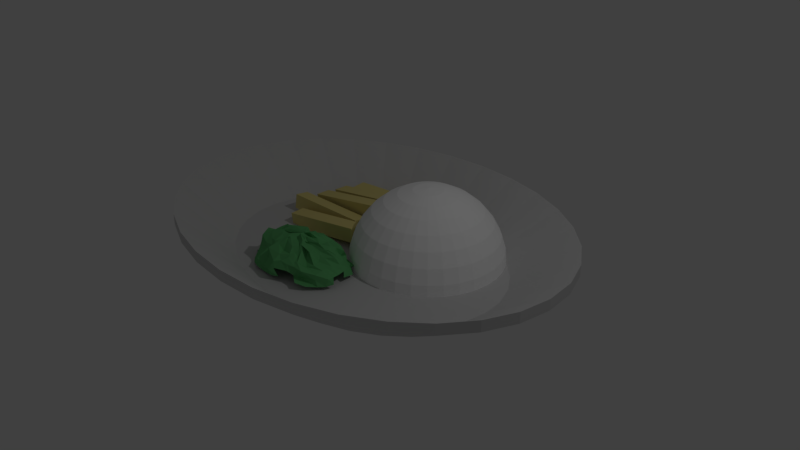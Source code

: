 # Source: rice2_meat2_veg1.blend  (saved by Blender 2.79.0; exported with 4.5.12 LTS)
import bpy
from mathutils import Matrix  # noqa: F401  (used for matrix-valued properties, if any)

bpy.ops.wm.read_factory_settings(use_empty=True)
scene = bpy.context.scene
scene.name = 'Scene'

# ---- collections
col_collection_1 = bpy.data.collections.new('Collection 1'); scene.collection.children.link(col_collection_1)

# ---- materials (node trees are filled in below, after node groups)
mat_vegatbles = bpy.data.materials.new('Vegatbles')
mat_vegatbles.alpha_threshold = 0.0
mat_vegatbles.use_transparent_shadow = False
mat_vegatbles.diffuse_color = (0.1313, 0.448, 0.1618, 1.0)
mat_vegatbles.roughness = 0.5
mat_chicken = bpy.data.materials.new('Chicken')
mat_chicken.alpha_threshold = 0.0
mat_chicken.use_transparent_shadow = False
mat_chicken.diffuse_color = (0.8, 0.69, 0.2589, 1.0)
mat_chicken.roughness = 0.5
mat_rice = bpy.data.materials.new('Rice')
mat_rice.alpha_threshold = 0.0
mat_rice.use_transparent_shadow = False
mat_rice.diffuse_color = (1.0, 1.0, 1.0, 1.0)
mat_rice.roughness = 0.5
mat_rice.specular_intensity = 1.0
mat_plate = bpy.data.materials.new('Plate')
mat_plate.alpha_threshold = 0.0
mat_plate.use_transparent_shadow = False
mat_plate.diffuse_color = (0.6383, 0.6383, 0.6383, 1.0)
mat_plate.roughness = 0.5
mat_plate.specular_intensity = 0.7946
mat_chicken_001 = bpy.data.materials.new('Chicken.001')
mat_chicken_001.alpha_threshold = 0.0
mat_chicken_001.use_transparent_shadow = False
mat_chicken_001.diffuse_color = (0.8, 0.69, 0.2589, 1.0)
mat_chicken_001.roughness = 0.5
mat_chicken_002 = bpy.data.materials.new('Chicken.002')
mat_chicken_002.alpha_threshold = 0.0
mat_chicken_002.use_transparent_shadow = False
mat_chicken_002.diffuse_color = (0.8, 0.69, 0.2589, 1.0)
mat_chicken_002.roughness = 0.5
mat_chicken_003 = bpy.data.materials.new('Chicken.003')
mat_chicken_003.alpha_threshold = 0.0
mat_chicken_003.use_transparent_shadow = False
mat_chicken_003.diffuse_color = (0.8, 0.69, 0.2589, 1.0)
mat_chicken_003.roughness = 0.5
mat_chicken_004 = bpy.data.materials.new('Chicken.004')
mat_chicken_004.alpha_threshold = 0.0
mat_chicken_004.use_transparent_shadow = False
mat_chicken_004.diffuse_color = (0.8, 0.69, 0.2589, 1.0)
mat_chicken_004.roughness = 0.5

# ---- material node trees

# ---- world
world_world = bpy.data.worlds.new('World'); scene.world = world_world
world_world.color = (0.05088, 0.05088, 0.05088)
world_world.use_sun_shadow = False
world_world.sun_shadow_jitter_overblur = 0.0
world_world.cycles.sampling_method = 'MANUAL'

# ---- cameras
cam_camera = bpy.data.cameras.new('Camera')
cam_camera.clip_end = 100.0
cam_camera.lens = 35.0
cam_camera.sensor_width = 32.0
cam_camera.sensor_height = 18.0
cam_camera.ortho_scale = 7.314
cam_camera.dof.focus_distance = 0.0
cam_camera.dof.aperture_fstop = 128.0

# ---- lights
light_lamp = bpy.data.lights.new('Lamp', 'POINT')
light_lamp.transmission_factor = 0.0
light_lamp.cutoff_distance = 30.0
light_lamp.energy = 100.0
light_lamp.shadow_buffer_clip_start = 1.001
light_lamp.shadow_soft_size = 0.1
light_lamp.shadow_maximum_resolution = 0.006
light_lamp.use_absolute_resolution = True

# ---- meshes
me_sphere_001 = bpy.data.meshes.new('Sphere.001')
me_sphere_001.from_pydata([(1.073, -1.826, 0.9766), (1.105, -1.75, 0.9065), (1.089, -1.54, 0.7811), (0.9613, -1.198, 0.6567), (0.9229, -1.081, 0.4952), (0.9288, -1.089, 0.3857), (1.115, -1.905, 0.9505), (1.139, -1.684, 0.8968), (1.148, -1.478, 0.8236), (1.166, -1.283, 0.6948), (1.179, -1.141, 0.4741), (1.204, -1.18, 0.2796), (1.135, -1.805, 0.9991), (1.168, -1.652, 0.938), (1.174, -1.535, 0.8758), (1.314, -1.352, 0.753), (1.424, -1.26, 0.5459), (1.403, -1.19, 0.3591), (1.225, -1.74, 1.065), (1.285, -1.671, 0.905), (1.377, -1.574, 0.7394), (1.553, -1.367, 0.7121), (1.631, -1.365, 0.6029), (1.599, -1.262, 0.4344), (1.512, -1.154, 0.2372), (1.556, -1.123, -0.06102), (1.203, -1.885, 1.057), (1.293, -1.775, 0.9082), (1.383, -1.584, 0.8038), (1.534, -1.49, 0.6859), (1.608, -1.485, 0.4857), (1.71, -1.39, 0.3479), (1.796, -1.263, 0.2722), (1.814, -1.264, 0.1), (1.224, -1.855, 0.9164), (1.386, -1.829, 0.7829), (1.558, -1.709, 0.8097), (1.639, -1.656, 0.7255), (1.688, -1.53, 0.5735), (1.756, -1.394, 0.3702), (1.789, -1.36, 0.2315), (1.099, -1.942, 0.972), (1.407, -1.875, 0.856), (1.656, -1.884, 0.8315), (1.764, -1.773, 0.7197), (1.834, -1.64, 0.5727), (1.887, -1.561, 0.3718), (1.94, -1.497, 0.1914), (1.184, -2.05, 1.023), (1.479, -1.983, 0.9694), (1.613, -1.935, 0.8355), (1.775, -1.833, 0.6766), (1.848, -1.786, 0.5188), (1.918, -1.75, 0.3606), (1.967, -1.811, 0.2456), (1.274, -2.091, 0.9271), (1.439, -2.011, 0.8985), (1.559, -2.002, 0.7796), (1.652, -2.025, 0.6762), (1.836, -1.996, 0.5267), (1.946, -1.959, 0.3566), (1.34, -2.124, 0.9558), (1.38, -2.06, 0.8813), (1.582, -2.059, 0.7364), (1.629, -2.149, 0.6011), (1.814, -2.139, 0.5202), (1.976, -2.14, 0.3817), (1.999, -2.162, 0.2154), (1.256, -2.19, 0.9711), (1.305, -2.286, 0.9233), (1.523, -2.298, 0.8563), (1.658, -2.343, 0.5862), (1.821, -2.268, 0.5125), (1.984, -2.296, 0.394), (1.959, -2.354, 0.1951), (1.248, -2.066, 1.015), (1.314, -2.134, 0.921), (1.371, -2.201, 0.7828), (1.557, -2.443, 0.5264), (1.824, -2.503, 0.4886), (1.829, -2.508, 0.3532), (1.874, -2.509, 0.1958), (1.124, -2.096, 1.069), (1.275, -2.206, 1.008), (1.356, -2.338, 0.8242), (1.462, -2.604, 0.6501), (1.642, -2.708, 0.5612), (1.575, -2.651, 0.323), (1.752, -2.723, 0.2185), (1.091, -2.154, 0.9296), (1.275, -2.32, 0.8714), (1.361, -2.453, 0.6817), (1.394, -2.616, 0.6316), (1.472, -2.702, 0.5689), (1.458, -2.738, 0.361), (1.609, -2.876, 0.2986), (1.617, -2.88, 0.2875), (1.1, -2.138, 0.9287), (1.276, -2.316, 0.9073), (1.281, -2.466, 0.7617), (1.264, -2.636, 0.6806), (1.32, -2.755, 0.5747), (1.347, -2.803, 0.427), (1.08, -2.288, 0.9313), (1.213, -2.449, 0.8735), (1.247, -2.578, 0.7508), (1.265, -2.603, 0.7524), (1.181, -2.782, 0.6085), (1.119, -2.938, 0.4248), (1.205, -2.907, 0.2312), (1.342, -2.895, 0.1879), (0.9515, -2.217, 0.9827), (0.9951, -2.347, 0.9049), (1.049, -2.539, 0.7109), (1.112, -2.729, 0.7293), (1.113, -2.916, 0.6075), (1.053, -3.017, 0.3681), (1.04, -2.95, 0.1874), (1.008, -2.127, 0.9813), (0.9782, -2.331, 0.9627), (0.921, -2.525, 0.819), (0.8198, -2.736, 0.7383), (0.8958, -2.823, 0.5221), (0.8464, -2.926, 0.346), (0.8024, -2.919, 0.1504), (0.7972, -2.931, 0.08292), (1.037, -2.05, 0.9561), (0.9261, -2.317, 0.9157), (0.8629, -2.451, 0.8475), (0.8173, -2.533, 0.7767), (0.7962, -2.664, 0.5519), (0.6367, -2.905, 0.3905), (0.633, -2.932, 0.1967), (0.9543, -2.1, 0.9352), (0.8528, -2.297, 0.8475), (0.7587, -2.473, 0.802), (0.7429, -2.556, 0.7024), (0.6661, -2.612, 0.5878), (0.5119, -2.711, 0.3702), (0.4966, -2.844, 0.1555), (0.4462, -2.921, 0.1055), (1.042, -1.909, 0.9715), (0.9052, -2.1, 0.9593), (0.7673, -2.24, 0.902), (0.6285, -2.419, 0.769), (0.5415, -2.522, 0.6599), (0.4541, -2.532, 0.5426), (0.4612, -2.652, 0.3547), (0.4522, -2.817, 0.1314), (0.9064, -2.042, 0.9486), (0.7119, -2.164, 0.9186), (0.5216, -2.292, 0.8498), (0.3866, -2.448, 0.7424), (0.2836, -2.401, 0.4673), (0.3069, -2.496, 0.3351), (0.3061, -2.654, 0.1102), (0.8798, -2.121, 0.9735), (0.7119, -2.127, 0.9319), (0.4843, -2.182, 0.8307), (0.3137, -2.266, 0.7551), (0.3399, -2.288, 0.5042), (0.2775, -2.319, 0.4163), (0.1751, -2.397, 0.1735), (0.0484, -2.375, 0.03051), (0.7734, -2.068, 0.867), (0.6181, -2.034, 0.8667), (0.4513, -2.077, 0.7909), (0.2773, -2.144, 0.7764), (0.2876, -2.116, 0.4884), (0.2047, -2.127, 0.3127), (0.1206, -2.201, 0.1306), (-0.003381, -2.216, 0.05378), (0.7989, -1.977, 0.9608), (0.6003, -1.995, 0.8707), (0.4228, -1.942, 0.7046), (0.329, -2.043, 0.7001), (0.3389, -1.932, 0.5786), (0.2058, -1.94, 0.3358), (0.05973, -1.904, 0.1154), (-0.04537, -1.923, 0.09903), (0.8387, -1.884, 1.02), (0.6277, -1.886, 0.9154), (0.469, -1.749, 0.8501), (0.3362, -1.827, 0.7287), (0.2271, -1.813, 0.5432), (0.0772, -1.861, 0.3061), (0.04103, -1.795, 0.1464), (0.0211, -1.806, 0.07094), (0.8584, -1.953, 0.9187), (0.6983, -1.869, 0.8541), (0.506, -1.759, 0.8481), (0.393, -1.756, 0.7196), (0.3217, -1.781, 0.5537), (0.2056, -1.676, 0.355), (0.09704, -1.615, 0.1787), (0.8772, -1.959, 0.8901), (0.8304, -1.802, 0.9017), (0.5606, -1.739, 0.8622), (0.3666, -1.709, 0.6305), (0.3069, -1.689, 0.481), (0.2832, -1.479, 0.3384), (0.9852, -1.787, 0.9396), (0.8997, -1.582, 0.883), (0.695, -1.58, 0.8497), (0.5183, -1.621, 0.6584), (0.4429, -1.504, 0.5764), (0.3817, -1.285, 0.4908), (0.3015, -1.144, 0.2055), (0.9894, -1.843, 0.9454), (0.8634, -1.605, 0.8955), (0.7837, -1.482, 0.8455), (0.63, -1.541, 0.6433), (0.5094, -1.381, 0.5271), (0.5042, -1.31, 0.4622), (0.4644, -1.07, 0.224), (0.4126, -1.097, 0.09056), (0.4095, -1.131, -0.1132), (1.058, -1.842, 0.9495), (0.9234, -1.636, 0.8665), (0.8339, -1.498, 0.8208), (0.7424, -1.406, 0.6733), (0.6423, -1.161, 0.4492), (0.7108, -1.184, 0.3631), (0.7443, -1.19, 0.1714), (1.045, -1.803, 0.9454), (1.011, -1.679, 0.8288), (0.9101, -1.55, 0.7432), (0.8242, -1.292, 0.6544), (0.8268, -1.121, 0.4685), (0.8357, -1.033, 0.3503)], [(32, 33), (95, 96), (109, 110), (124, 125), (139, 140), (214, 215), (215, 216)], [(4, 3, 9, 10), (5, 4, 10, 11), (0, 141, 6), (1, 0, 6, 7), (2, 1, 7, 8), (3, 2, 8, 9), (9, 8, 14, 15), (10, 9, 15, 16), (11, 10, 16, 17), (6, 141, 12), (7, 6, 12, 13), (8, 7, 13, 14), (12, 141, 18), (13, 12, 18, 19), (14, 13, 19, 20), (15, 14, 20, 21), (16, 15, 21, 22), (17, 16, 22, 23), (22, 21, 29, 30), (23, 22, 30, 31), (24, 23, 31, 32), (18, 141, 26), (19, 18, 26, 27), (20, 19, 27, 28), (21, 20, 28, 29), (26, 141, 34), (27, 26, 34, 35), (28, 27, 35, 36), (29, 28, 36, 37), (30, 29, 37, 38), (31, 30, 38, 39), (32, 31, 39, 40), (38, 37, 44, 45), (39, 38, 45, 46), (40, 39, 46, 47), (34, 141, 41), (35, 34, 41, 42), (36, 35, 42, 43), (37, 36, 43, 44), (42, 41, 48, 49), (43, 42, 49, 50), (44, 43, 50, 51), (45, 44, 51, 52), (46, 45, 52, 53), (47, 46, 53, 54), (41, 141, 48), (53, 52, 59, 60), (48, 141, 55), (49, 48, 55, 56), (50, 49, 56, 57), (51, 50, 57, 58), (52, 51, 58, 59), (57, 56, 62, 63), (58, 57, 63, 64), (59, 58, 64, 65), (60, 59, 65, 66), (55, 141, 61), (56, 55, 61, 62), (67, 66, 73, 74), (61, 141, 68), (62, 61, 68, 69), (63, 62, 69, 70), (64, 63, 70, 71), (65, 64, 71, 72), (66, 65, 72, 73), (70, 69, 76, 77), (71, 70, 77, 78), (72, 71, 78, 79), (73, 72, 79, 80), (74, 73, 80, 81), (68, 141, 75), (69, 68, 75, 76), (81, 80, 87, 88), (75, 141, 82), (76, 75, 82, 83), (77, 76, 83, 84), (78, 77, 84, 85), (79, 78, 85, 86), (80, 79, 86, 87), (85, 84, 91, 92), (86, 85, 92, 93), (87, 86, 93, 94), (88, 87, 94, 95), (82, 141, 89), (83, 82, 89, 90), (84, 83, 90, 91), (89, 141, 97), (90, 89, 97, 98), (91, 90, 98, 99), (92, 91, 99, 100), (93, 92, 100, 101), (94, 93, 101, 102), (100, 99, 105, 106), (101, 100, 106, 107), (102, 101, 107, 108), (97, 141, 103), (98, 97, 103, 104), (99, 98, 104, 105), (103, 141, 111), (104, 103, 111, 112), (105, 104, 112, 113), (106, 105, 113, 114), (107, 106, 114, 115), (108, 107, 115, 116), (109, 108, 116, 117), (115, 114, 121, 122), (116, 115, 122, 123), (117, 116, 123, 124), (111, 141, 118), (112, 111, 118, 119), (113, 112, 119, 120), (114, 113, 120, 121), (119, 118, 126, 127), (120, 119, 127, 128), (121, 120, 128, 129), (122, 121, 129, 130), (123, 122, 130, 131), (124, 123, 131, 132), (118, 141, 126), (131, 130, 137, 138), (132, 131, 138, 139), (126, 141, 133), (127, 126, 133, 134), (128, 127, 134, 135), (129, 128, 135, 136), (130, 129, 136, 137), (134, 133, 142, 143), (135, 134, 143, 144), (136, 135, 144, 145), (137, 136, 145, 146), (138, 137, 146, 147), (139, 138, 147, 148), (133, 141, 142), (147, 146, 153, 154), (148, 147, 154, 155), (142, 141, 149), (143, 142, 149, 150), (144, 143, 150, 151), (145, 144, 151, 152), (146, 145, 152, 153), (151, 150, 157, 158), (152, 151, 158, 159), (153, 152, 159, 160), (154, 153, 160, 161), (155, 154, 161, 162), (149, 141, 156), (150, 149, 156, 157), (162, 161, 169, 170), (163, 162, 170, 171), (156, 141, 164), (157, 156, 164, 165), (158, 157, 165, 166), (159, 158, 166, 167), (160, 159, 167, 168), (161, 160, 168, 169), (166, 165, 173, 174), (167, 166, 174, 175), (168, 167, 175, 176), (169, 168, 176, 177), (170, 169, 177, 178), (171, 170, 178, 179), (164, 141, 172), (165, 164, 172, 173), (178, 177, 185, 186), (179, 178, 186, 187), (172, 141, 180), (173, 172, 180, 181), (174, 173, 181, 182), (175, 174, 182, 183), (176, 175, 183, 184), (177, 176, 184, 185), (183, 182, 190, 191), (184, 183, 191, 192), (185, 184, 192, 193), (186, 185, 193, 194), (180, 141, 188), (181, 180, 188, 189), (182, 181, 189, 190), (188, 141, 195), (189, 188, 195, 196), (190, 189, 196, 197), (191, 190, 197, 198), (192, 191, 198, 199), (193, 192, 199, 200), (199, 198, 204, 205), (200, 199, 205, 206), (195, 141, 201), (196, 195, 201, 202), (197, 196, 202, 203), (198, 197, 203, 204), (201, 141, 208), (202, 201, 208, 209), (203, 202, 209, 210), (204, 203, 210, 211), (205, 204, 211, 212), (206, 205, 212, 213), (207, 206, 213, 214), (212, 211, 220, 221), (213, 212, 221, 222), (214, 213, 222, 223), (208, 141, 217), (209, 208, 217, 218), (210, 209, 218, 219), (211, 210, 219, 220), (218, 217, 224, 225), (219, 218, 225, 226), (220, 219, 226, 227), (221, 220, 227, 228), (222, 221, 228, 229), (217, 141, 224), (229, 228, 4, 5), (224, 141, 0), (225, 224, 0, 1), (226, 225, 1, 2), (227, 226, 2, 3), (228, 227, 3, 4)])
me_sphere_001.materials.append(mat_vegatbles)
me_sphere_001.use_remesh_preserve_volume = False
me_sphere_001.use_remesh_preserve_attributes = False
me_sphere_001.use_mirror_vertex_groups = False
me_sphere_001.update()
me_cube_001 = bpy.data.meshes.new('Cube.001')
me_cube_001.from_pydata([(-1.0, -1.0, -1.0), (-1.0, -1.0, 1.0), (-1.0, 1.0, -1.0), (-1.0, 1.0, 1.0), (1.0, -1.0, -1.0), (1.0, -1.0, 1.0), (1.0, 1.0, -1.0), (1.0, 1.0, 1.0)], [], [(0, 1, 3, 2), (2, 3, 7, 6), (6, 7, 5, 4), (4, 5, 1, 0), (2, 6, 4, 0), (7, 3, 1, 5)])
me_cube_001.materials.append(mat_chicken)
me_cube_001.use_remesh_preserve_volume = False
me_cube_001.use_remesh_preserve_attributes = False
me_cube_001.use_mirror_vertex_groups = False
me_cube_001.update()
me_sphere = bpy.data.meshes.new('Sphere')
me_sphere.from_pydata([(0.0, 0.1951, 0.9808), (0.0, 0.3827, 0.9239), (0.0, 0.5556, 0.8315), (0.0, 0.7071, 0.7071), (0.0, 0.8315, 0.5556), (0.0, 0.9239, 0.3827), (0.0, 0.9808, 0.1951), (0.0, 1.0, 7.55e-08), (0.03806, 0.1913, 0.9808), (0.07466, 0.3753, 0.9239), (0.1084, 0.5449, 0.8315), (0.1379, 0.6935, 0.7071), (0.1622, 0.8155, 0.5556), (0.1802, 0.9061, 0.3827), (0.1913, 0.9619, 0.1951), (0.1951, 0.9808, 7.55e-08), (0.07466, 0.1802, 0.9808), (0.1464, 0.3536, 0.9239), (0.2126, 0.5133, 0.8315), (0.2706, 0.6533, 0.7071), (0.3182, 0.7682, 0.5556), (0.3536, 0.8536, 0.3827), (0.3753, 0.9061, 0.1951), (0.3827, 0.9239, 7.55e-08), (0.1084, 0.1622, 0.9808), (0.2126, 0.3182, 0.9239), (0.3087, 0.4619, 0.8315), (0.3928, 0.5879, 0.7071), (0.4619, 0.6913, 0.5556), (0.5133, 0.7682, 0.3827), (0.5449, 0.8155, 0.1951), (0.5556, 0.8315, 7.55e-08), (0.1379, 0.1379, 0.9808), (0.2706, 0.2706, 0.9239), (0.3928, 0.3928, 0.8315), (0.5, 0.5, 0.7071), (0.5879, 0.5879, 0.5556), (0.6533, 0.6533, 0.3827), (0.6935, 0.6935, 0.1951), (0.7071, 0.7071, 7.55e-08), (0.1622, 0.1084, 0.9808), (0.3182, 0.2126, 0.9239), (0.4619, 0.3087, 0.8315), (0.5879, 0.3928, 0.7071), (0.6913, 0.4619, 0.5556), (0.7682, 0.5133, 0.3827), (0.8155, 0.5449, 0.1951), (0.8315, 0.5556, 7.55e-08), (0.1802, 0.07466, 0.9808), (0.3536, 0.1464, 0.9239), (0.5133, 0.2126, 0.8315), (0.6533, 0.2706, 0.7071), (0.7682, 0.3182, 0.5556), (0.8536, 0.3536, 0.3827), (0.9061, 0.3753, 0.1951), (0.9239, 0.3827, 7.55e-08), (0.1913, 0.03806, 0.9808), (0.3753, 0.07466, 0.9239), (0.5449, 0.1084, 0.8315), (0.6935, 0.1379, 0.7071), (0.8155, 0.1622, 0.5556), (0.9061, 0.1802, 0.3827), (0.9619, 0.1913, 0.1951), (0.9808, 0.1951, 7.55e-08), (0.1951, -3.266e-07, 0.9808), (0.3827, -3.192e-07, 0.9239), (0.5556, -3.117e-07, 0.8315), (0.7071, -3.192e-07, 0.7071), (0.8315, -3.341e-07, 0.5556), (0.9239, -2.745e-07, 0.3827), (0.9808, -3.937e-07, 0.1951), (1.0, -3.788e-07, 7.55e-08), (0.1913, -0.03806, 0.9808), (0.3753, -0.07466, 0.9239), (0.5449, -0.1084, 0.8315), (0.6935, -0.138, 0.7071), (0.8155, -0.1622, 0.5556), (0.9061, -0.1802, 0.3827), (0.9619, -0.1913, 0.1951), (0.9808, -0.1951, 7.55e-08), (0.1802, -0.07466, 0.9808), (0.3536, -0.1464, 0.9239), (0.5133, -0.2126, 0.8315), (0.6533, -0.2706, 0.7071), (0.7682, -0.3182, 0.5556), (0.8536, -0.3536, 0.3827), (0.9061, -0.3753, 0.1951), (0.9239, -0.3827, 7.55e-08), (0.1622, -0.1084, 0.9808), (0.3182, -0.2126, 0.9239), (0.4619, -0.3087, 0.8315), (0.5879, -0.3928, 0.7071), (0.6913, -0.4619, 0.5556), (0.7682, -0.5133, 0.3827), (0.8155, -0.5449, 0.1951), (0.8315, -0.5556, 7.55e-08), (0.1379, -0.138, 0.9808), (0.2706, -0.2706, 0.9239), (0.3928, -0.3928, 0.8315), (0.5, -0.5, 0.7071), (0.5879, -0.5879, 0.5556), (0.6533, -0.6533, 0.3827), (0.6935, -0.6935, 0.1951), (0.7071, -0.7071, 7.55e-08), (0.1084, -0.1622, 0.9808), (0.2126, -0.3182, 0.9239), (0.3087, -0.4619, 0.8315), (0.3928, -0.5879, 0.7071), (0.4619, -0.6913, 0.5556), (0.5133, -0.7682, 0.3827), (0.5449, -0.8155, 0.1951), (0.5556, -0.8315, 7.55e-08), (0.07466, -0.1802, 0.9808), (0.1464, -0.3536, 0.9239), (0.2126, -0.5133, 0.8315), (0.2706, -0.6533, 0.7071), (0.3182, -0.7682, 0.5556), (0.3536, -0.8536, 0.3827), (0.3753, -0.9061, 0.1951), (0.3827, -0.9239, 7.55e-08), (0.03806, -0.1913, 0.9808), (0.07466, -0.3753, 0.9239), (0.1084, -0.5449, 0.8315), (0.1379, -0.6935, 0.7071), (0.1622, -0.8155, 0.5556), (0.1802, -0.9061, 0.3827), (0.1913, -0.9619, 0.1951), (0.1951, -0.9808, 7.55e-08), (-7.212e-09, -0.1951, 0.9808), (4.122e-08, -0.3827, 0.9239), (2.632e-08, -0.5556, 0.8315), (-2.584e-08, -0.7071, 0.7071), (-8.544e-08, -0.8315, 0.5556), (6.357e-08, -0.9239, 0.3827), (-8.544e-08, -0.9808, 0.1951), (-1.003e-07, -1.0, 7.55e-08), (-0.03806, -0.1913, 0.9808), (-0.07466, -0.3753, 0.9239), (-0.1084, -0.5449, 0.8315), (-0.1379, -0.6935, 0.7071), (-0.1622, -0.8155, 0.5556), (-0.1802, -0.9061, 0.3827), (-0.1913, -0.9619, 0.1951), (-0.1951, -0.9808, 7.55e-08), (-0.07466, -0.1802, 0.9808), (-0.1464, -0.3536, 0.9239), (-0.2126, -0.5133, 0.8315), (-0.2706, -0.6533, 0.7071), (-0.3182, -0.7682, 0.5556), (-0.3536, -0.8536, 0.3827), (-0.3753, -0.9061, 0.1951), (-0.3827, -0.9239, 7.55e-08), (-0.1084, -0.1622, 0.9808), (-0.2126, -0.3182, 0.9239), (-0.3087, -0.4619, 0.8315), (-0.3928, -0.5879, 0.7071), (-0.4619, -0.6913, 0.5556), (-0.5133, -0.7682, 0.3827), (-0.5449, -0.8155, 0.1951), (-0.5556, -0.8315, 7.55e-08), (-2.304e-07, -5.562e-07, 1.0), (-0.1379, -0.138, 0.9808), (-0.2706, -0.2706, 0.9239), (-0.3928, -0.3928, 0.8315), (-0.5, -0.5, 0.7071), (-0.5879, -0.5879, 0.5556), (-0.6533, -0.6533, 0.3827), (-0.6935, -0.6935, 0.1951), (-0.7071, -0.7071, 7.55e-08), (-0.1622, -0.1084, 0.9808), (-0.3182, -0.2126, 0.9239), (-0.4619, -0.3087, 0.8315), (-0.5879, -0.3928, 0.7071), (-0.6913, -0.4619, 0.5556), (-0.7682, -0.5133, 0.3827), (-0.8155, -0.5449, 0.1951), (-0.8315, -0.5556, 7.55e-08), (-0.1802, -0.07466, 0.9808), (-0.3536, -0.1464, 0.9239), (-0.5133, -0.2126, 0.8315), (-0.6533, -0.2706, 0.7071), (-0.7682, -0.3182, 0.5556), (-0.8536, -0.3536, 0.3827), (-0.9061, -0.3753, 0.1951), (-0.9239, -0.3827, 7.55e-08), (-0.1913, -0.03806, 0.9808), (-0.3753, -0.07466, 0.9239), (-0.5449, -0.1084, 0.8315), (-0.6935, -0.1379, 0.7071), (-0.8155, -0.1622, 0.5556), (-0.9061, -0.1802, 0.3827), (-0.9619, -0.1913, 0.1951), (-0.9808, -0.1951, 7.55e-08), (-0.1951, -3.117e-07, 0.9808), (-0.3827, -2.819e-07, 0.9239), (-0.5556, -2.819e-07, 0.8315), (-0.7071, -1.851e-07, 0.7071), (-0.8315, -1.404e-07, 0.5556), (-0.9239, -3.192e-07, 0.3827), (-0.9808, -9.567e-08, 0.1951), (-1.0, -1.404e-07, 7.55e-08), (-0.1913, 0.03806, 0.9808), (-0.3753, 0.07466, 0.9239), (-0.5449, 0.1084, 0.8315), (-0.6935, 0.1379, 0.7071), (-0.8155, 0.1622, 0.5556), (-0.9061, 0.1802, 0.3827), (-0.9619, 0.1913, 0.1951), (-0.9808, 0.1951, 7.55e-08), (-0.1802, 0.07466, 0.9808), (-0.3536, 0.1464, 0.9239), (-0.5133, 0.2126, 0.8315), (-0.6533, 0.2706, 0.7071), (-0.7682, 0.3182, 0.5556), (-0.8536, 0.3536, 0.3827), (-0.9061, 0.3753, 0.1951), (-0.9239, 0.3827, 7.55e-08), (-0.1622, 0.1084, 0.9808), (-0.3182, 0.2126, 0.9239), (-0.4619, 0.3087, 0.8315), (-0.5879, 0.3928, 0.7071), (-0.6913, 0.4619, 0.5556), (-0.7682, 0.5133, 0.3827), (-0.8155, 0.5449, 0.1951), (-0.8315, 0.5556, 7.55e-08), (-0.1379, 0.1379, 0.9808), (-0.2706, 0.2706, 0.9239), (-0.3928, 0.3928, 0.8315), (-0.5, 0.5, 0.7071), (-0.5879, 0.5879, 0.5556), (-0.6533, 0.6533, 0.3827), (-0.6935, 0.6935, 0.1951), (-0.7071, 0.7071, 7.55e-08), (-0.1084, 0.1622, 0.9808), (-0.2126, 0.3182, 0.9239), (-0.3087, 0.4619, 0.8315), (-0.3928, 0.5879, 0.7071), (-0.4619, 0.6913, 0.5556), (-0.5133, 0.7682, 0.3827), (-0.5449, 0.8155, 0.1951), (-0.5556, 0.8315, 7.55e-08), (-0.07466, 0.1802, 0.9808), (-0.1464, 0.3536, 0.9239), (-0.2126, 0.5133, 0.8315), (-0.2706, 0.6533, 0.7071), (-0.3182, 0.7682, 0.5556), (-0.3536, 0.8536, 0.3827), (-0.3753, 0.9061, 0.1951), (-0.3827, 0.9239, 7.55e-08), (-0.03806, 0.1913, 0.9808), (-0.07466, 0.3753, 0.9239), (-0.1084, 0.5449, 0.8315), (-0.1379, 0.6935, 0.7071), (-0.1622, 0.8155, 0.5556), (-0.1802, 0.9061, 0.3827), (-0.1913, 0.9619, 0.1951), (-0.1951, 0.9808, 7.55e-08)], [], [(3, 2, 10, 11), (4, 3, 11, 12), (5, 4, 12, 13), (6, 5, 13, 14), (7, 6, 14, 15), (0, 160, 8), (1, 0, 8, 9), (2, 1, 9, 10), (10, 9, 17, 18), (11, 10, 18, 19), (12, 11, 19, 20), (13, 12, 20, 21), (14, 13, 21, 22), (15, 14, 22, 23), (8, 160, 16), (9, 8, 16, 17), (22, 21, 29, 30), (23, 22, 30, 31), (16, 160, 24), (17, 16, 24, 25), (18, 17, 25, 26), (19, 18, 26, 27), (20, 19, 27, 28), (21, 20, 28, 29), (27, 26, 34, 35), (28, 27, 35, 36), (29, 28, 36, 37), (30, 29, 37, 38), (31, 30, 38, 39), (24, 160, 32), (25, 24, 32, 33), (26, 25, 33, 34), (39, 38, 46, 47), (32, 160, 40), (33, 32, 40, 41), (34, 33, 41, 42), (35, 34, 42, 43), (36, 35, 43, 44), (37, 36, 44, 45), (38, 37, 45, 46), (43, 42, 50, 51), (44, 43, 51, 52), (45, 44, 52, 53), (46, 45, 53, 54), (47, 46, 54, 55), (40, 160, 48), (41, 40, 48, 49), (42, 41, 49, 50), (55, 54, 62, 63), (48, 160, 56), (49, 48, 56, 57), (50, 49, 57, 58), (51, 50, 58, 59), (52, 51, 59, 60), (53, 52, 60, 61), (54, 53, 61, 62), (60, 59, 67, 68), (61, 60, 68, 69), (62, 61, 69, 70), (63, 62, 70, 71), (56, 160, 64), (57, 56, 64, 65), (58, 57, 65, 66), (59, 58, 66, 67), (65, 64, 72, 73), (66, 65, 73, 74), (67, 66, 74, 75), (68, 67, 75, 76), (69, 68, 76, 77), (70, 69, 77, 78), (71, 70, 78, 79), (64, 160, 72), (77, 76, 84, 85), (78, 77, 85, 86), (79, 78, 86, 87), (72, 160, 80), (73, 72, 80, 81), (74, 73, 81, 82), (75, 74, 82, 83), (76, 75, 83, 84), (81, 80, 88, 89), (82, 81, 89, 90), (83, 82, 90, 91), (84, 83, 91, 92), (85, 84, 92, 93), (86, 85, 93, 94), (87, 86, 94, 95), (80, 160, 88), (93, 92, 100, 101), (94, 93, 101, 102), (95, 94, 102, 103), (88, 160, 96), (89, 88, 96, 97), (90, 89, 97, 98), (91, 90, 98, 99), (92, 91, 99, 100), (98, 97, 105, 106), (99, 98, 106, 107), (100, 99, 107, 108), (101, 100, 108, 109), (102, 101, 109, 110), (103, 102, 110, 111), (96, 160, 104), (97, 96, 104, 105), (110, 109, 117, 118), (111, 110, 118, 119), (104, 160, 112), (105, 104, 112, 113), (106, 105, 113, 114), (107, 106, 114, 115), (108, 107, 115, 116), (109, 108, 116, 117), (114, 113, 121, 122), (115, 114, 122, 123), (116, 115, 123, 124), (117, 116, 124, 125), (118, 117, 125, 126), (119, 118, 126, 127), (112, 160, 120), (113, 112, 120, 121), (126, 125, 133, 134), (127, 126, 134, 135), (120, 160, 128), (121, 120, 128, 129), (122, 121, 129, 130), (123, 122, 130, 131), (124, 123, 131, 132), (125, 124, 132, 133), (131, 130, 138, 139), (132, 131, 139, 140), (133, 132, 140, 141), (134, 133, 141, 142), (135, 134, 142, 143), (128, 160, 136), (129, 128, 136, 137), (130, 129, 137, 138), (143, 142, 150, 151), (136, 160, 144), (137, 136, 144, 145), (138, 137, 145, 146), (139, 138, 146, 147), (140, 139, 147, 148), (141, 140, 148, 149), (142, 141, 149, 150), (148, 147, 155, 156), (149, 148, 156, 157), (150, 149, 157, 158), (151, 150, 158, 159), (144, 160, 152), (145, 144, 152, 153), (146, 145, 153, 154), (147, 146, 154, 155), (152, 160, 161), (153, 152, 161, 162), (154, 153, 162, 163), (155, 154, 163, 164), (156, 155, 164, 165), (157, 156, 165, 166), (158, 157, 166, 167), (159, 158, 167, 168), (165, 164, 172, 173), (166, 165, 173, 174), (167, 166, 174, 175), (168, 167, 175, 176), (161, 160, 169), (162, 161, 169, 170), (163, 162, 170, 171), (164, 163, 171, 172), (170, 169, 177, 178), (171, 170, 178, 179), (172, 171, 179, 180), (173, 172, 180, 181), (174, 173, 181, 182), (175, 174, 182, 183), (176, 175, 183, 184), (169, 160, 177), (182, 181, 189, 190), (183, 182, 190, 191), (184, 183, 191, 192), (177, 160, 185), (178, 177, 185, 186), (179, 178, 186, 187), (180, 179, 187, 188), (181, 180, 188, 189), (186, 185, 193, 194), (187, 186, 194, 195), (188, 187, 195, 196), (189, 188, 196, 197), (190, 189, 197, 198), (191, 190, 198, 199), (192, 191, 199, 200), (185, 160, 193), (198, 197, 205, 206), (199, 198, 206, 207), (200, 199, 207, 208), (193, 160, 201), (194, 193, 201, 202), (195, 194, 202, 203), (196, 195, 203, 204), (197, 196, 204, 205), (203, 202, 210, 211), (204, 203, 211, 212), (205, 204, 212, 213), (206, 205, 213, 214), (207, 206, 214, 215), (208, 207, 215, 216), (201, 160, 209), (202, 201, 209, 210), (215, 214, 222, 223), (216, 215, 223, 224), (209, 160, 217), (210, 209, 217, 218), (211, 210, 218, 219), (212, 211, 219, 220), (213, 212, 220, 221), (214, 213, 221, 222), (220, 219, 227, 228), (221, 220, 228, 229), (222, 221, 229, 230), (223, 222, 230, 231), (224, 223, 231, 232), (217, 160, 225), (218, 217, 225, 226), (219, 218, 226, 227), (232, 231, 239, 240), (225, 160, 233), (226, 225, 233, 234), (227, 226, 234, 235), (228, 227, 235, 236), (229, 228, 236, 237), (230, 229, 237, 238), (231, 230, 238, 239), (236, 235, 243, 244), (237, 236, 244, 245), (238, 237, 245, 246), (239, 238, 246, 247), (240, 239, 247, 248), (233, 160, 241), (234, 233, 241, 242), (235, 234, 242, 243), (248, 247, 255, 256), (241, 160, 249), (242, 241, 249, 250), (243, 242, 250, 251), (244, 243, 251, 252), (245, 244, 252, 253), (246, 245, 253, 254), (247, 246, 254, 255), (253, 252, 3, 4), (254, 253, 4, 5), (255, 254, 5, 6), (256, 255, 6, 7), (249, 160, 0), (250, 249, 0, 1), (251, 250, 1, 2), (252, 251, 2, 3)])
me_sphere.materials.append(mat_rice)
me_sphere.use_remesh_preserve_volume = False
me_sphere.use_remesh_preserve_attributes = False
me_sphere.use_mirror_vertex_groups = False
me_sphere.update()
me_cylinder = bpy.data.meshes.new('Cylinder')
me_cylinder.from_pydata([(-1.788e-07, 1.0, -1.0), (-1.788e-07, 1.0, 1.0), (0.1951, 0.9808, -1.0), (0.1951, 0.9808, 1.0), (0.3827, 0.9239, -1.0), (0.3827, 0.9239, 1.0), (0.5556, 0.8315, -1.0), (0.5556, 0.8315, 1.0), (0.7071, 0.7071, -1.0), (0.7071, 0.7071, 1.0), (0.8315, 0.5556, -1.0), (0.8315, 0.5556, 1.0), (0.9239, 0.3827, -1.0), (0.9239, 0.3827, 1.0), (0.9808, 0.1951, -1.0), (0.9808, 0.1951, 1.0), (1.0, -1.788e-07, -1.0), (1.0, -1.788e-07, 1.0), (0.9808, -0.1951, -1.0), (0.9808, -0.1951, 1.0), (0.9239, -0.3827, -1.0), (0.9239, -0.3827, 1.0), (0.8315, -0.5556, -1.0), (0.8315, -0.5556, 1.0), (0.7071, -0.7071, -1.0), (0.7071, -0.7071, 1.0), (0.5556, -0.8315, -1.0), (0.5556, -0.8315, 1.0), (0.3827, -0.9239, -1.0), (0.3827, -0.9239, 1.0), (0.1951, -0.9808, -1.0), (0.1951, -0.9808, 1.0), (-4.917e-07, -1.0, -1.0), (-4.917e-07, -1.0, 1.0), (-0.1951, -0.9808, -1.0), (-0.1951, -0.9808, 1.0), (-0.3827, -0.9239, -1.0), (-0.3827, -0.9239, 1.0), (-0.5556, -0.8315, -1.0), (-0.5556, -0.8315, 1.0), (-0.7071, -0.7071, -1.0), (-0.7071, -0.7071, 1.0), (-0.8315, -0.5556, -1.0), (-0.8315, -0.5556, 1.0), (-0.9239, -0.3827, -1.0), (-0.9239, -0.3827, 1.0), (-0.9808, -0.1951, -1.0), (-0.9808, -0.1951, 1.0), (-1.0, 7.153e-07, -1.0), (-1.0, 7.153e-07, 1.0), (-0.9808, 0.1951, -1.0), (-0.9808, 0.1951, 1.0), (-0.9239, 0.3827, -1.0), (-0.9239, 0.3827, 1.0), (-0.8315, 0.5556, -1.0), (-0.8315, 0.5556, 1.0), (-0.7071, 0.7071, -1.0), (-0.7071, 0.7071, 1.0), (-0.5556, 0.8315, -1.0), (-0.5556, 0.8315, 1.0), (-0.3827, 0.9239, -1.0), (-0.3827, 0.9239, 1.0), (-0.1951, 0.9808, -1.0), (-0.1951, 0.9808, 1.0), (-1.788e-07, 1.0, -1.0), (0.1951, 0.9808, -1.0), (0.1951, 0.9808, 1.0), (-1.788e-07, 1.0, 1.0), (0.3827, 0.9239, -1.0), (0.3827, 0.9239, 1.0), (0.5556, 0.8315, -1.0), (0.5556, 0.8315, 1.0), (0.7071, 0.7071, -1.0), (0.7071, 0.7071, 1.0), (0.8315, 0.5556, -1.0), (0.8315, 0.5556, 1.0), (0.9239, 0.3827, -1.0), (0.9239, 0.3827, 1.0), (0.9808, 0.1951, -1.0), (0.9808, 0.1951, 1.0), (1.0, -1.788e-07, -1.0), (1.0, -1.788e-07, 1.0), (0.9808, -0.1951, -1.0), (0.9808, -0.1951, 1.0), (0.9239, -0.3827, -1.0), (0.9239, -0.3827, 1.0), (0.8315, -0.5556, -1.0), (0.8315, -0.5556, 1.0), (0.7071, -0.7071, -1.0), (0.7071, -0.7071, 1.0), (0.5556, -0.8315, -1.0), (0.5556, -0.8315, 1.0), (0.3827, -0.9239, -1.0), (0.3827, -0.9239, 1.0), (0.1951, -0.9808, -1.0), (0.1951, -0.9808, 1.0), (-4.917e-07, -1.0, -1.0), (-4.917e-07, -1.0, 1.0), (-0.1951, -0.9808, -1.0), (-0.1951, -0.9808, 1.0), (-0.3827, -0.9239, -1.0), (-0.3827, -0.9239, 1.0), (-0.5556, -0.8315, -1.0), (-0.5556, -0.8315, 1.0), (-0.7071, -0.7071, -1.0), (-0.7071, -0.7071, 1.0), (-0.8315, -0.5556, -1.0), (-0.8315, -0.5556, 1.0), (-0.9239, -0.3827, -1.0), (-0.9239, -0.3827, 1.0), (-0.9808, -0.1951, -1.0), (-0.9808, -0.1951, 1.0), (-1.0, 7.153e-07, -1.0), (-1.0, 7.153e-07, 1.0), (-0.9808, 0.1951, -1.0), (-0.9808, 0.1951, 1.0), (-0.9239, 0.3827, -1.0), (-0.9239, 0.3827, 1.0), (-0.8315, 0.5556, -1.0), (-0.8315, 0.5556, 1.0), (-0.7071, 0.7071, -1.0), (-0.7071, 0.7071, 1.0), (-0.5556, 0.8315, -1.0), (-0.5556, 0.8315, 1.0), (-0.3827, 0.9239, -1.0), (-0.3827, 0.9239, 1.0), (-0.1951, 0.9808, -1.0), (-0.1951, 0.9808, 1.0), (-2.543e-07, 1.437, 9.648), (0.2804, 1.41, 9.648), (0.2804, 1.41, 12.52), (-2.543e-07, 1.437, 12.52), (0.5501, 1.328, 9.648), (0.5501, 1.328, 12.52), (0.7986, 1.195, 9.648), (0.7986, 1.195, 12.52), (1.016, 1.016, 9.648), (1.016, 1.016, 12.52), (1.195, 0.7986, 9.648), (1.195, 0.7986, 12.52), (1.328, 0.5501, 9.648), (1.328, 0.5501, 12.52), (1.41, 0.2804, 9.648), (1.41, 0.2804, 12.52), (1.437, -2.99e-07, 9.648), (1.437, -2.99e-07, 12.52), (1.41, -0.2804, 9.648), (1.41, -0.2804, 12.52), (1.328, -0.5501, 9.648), (1.328, -0.5501, 12.52), (1.195, -0.7986, 9.648), (1.195, -0.7986, 12.52), (1.016, -1.016, 9.648), (1.016, -1.016, 12.52), (0.7986, -1.195, 9.648), (0.7986, -1.195, 12.52), (0.5501, -1.328, 9.648), (0.5501, -1.328, 12.52), (0.2804, -1.41, 9.648), (0.2804, -1.41, 12.52), (-7.042e-07, -1.437, 9.648), (-7.042e-07, -1.437, 12.52), (-0.2804, -1.41, 9.648), (-0.2804, -1.41, 12.52), (-0.5501, -1.328, 9.648), (-0.5501, -1.328, 12.52), (-0.7986, -1.195, 9.648), (-0.7986, -1.195, 12.52), (-1.016, -1.016, 9.648), (-1.016, -1.016, 12.52), (-1.195, -0.7986, 9.648), (-1.195, -0.7986, 12.52), (-1.328, -0.5501, 9.648), (-1.328, -0.5501, 12.52), (-1.41, -0.2804, 9.648), (-1.41, -0.2804, 12.52), (-1.437, 9.862e-07, 9.648), (-1.437, 9.862e-07, 12.52), (-1.41, 0.2804, 9.648), (-1.41, 0.2804, 12.52), (-1.328, 0.5501, 9.648), (-1.328, 0.5501, 12.52), (-1.195, 0.7986, 9.648), (-1.195, 0.7986, 12.52), (-1.016, 1.016, 9.648), (-1.016, 1.016, 12.52), (-0.7986, 1.195, 9.648), (-0.7986, 1.195, 12.52), (-0.5501, 1.328, 9.648), (-0.5501, 1.328, 12.52), (-0.2804, 1.41, 9.648), (-0.2804, 1.41, 12.52)], [], [(26, 24, 88, 90), (59, 61, 125, 123), (8, 6, 70, 72), (41, 43, 107, 105), (60, 58, 122, 124), (23, 25, 89, 87), (42, 40, 104, 106), (5, 7, 71, 69), (24, 22, 86, 88), (57, 59, 123, 121), (6, 4, 68, 70), (39, 41, 105, 103), (58, 56, 120, 122), (21, 23, 87, 85), (40, 38, 102, 104), (3, 5, 69, 66), (22, 20, 84, 86), (55, 57, 121, 119), (4, 2, 65, 68), (37, 39, 103, 101), (56, 54, 118, 120), (19, 21, 85, 83), (38, 36, 100, 102), (20, 18, 82, 84), (53, 55, 119, 117), (1, 3, 66, 67), (35, 37, 101, 99), (54, 52, 116, 118), (2, 0, 64, 65), (17, 19, 83, 81), (3, 1, 63, 61, 59, 57, 55, 53, 51, 49, 47, 45, 43, 41, 39, 37, 35, 33, 31, 29, 27, 25, 23, 21, 19, 17, 15, 13, 11, 9, 7, 5), (36, 34, 98, 100), (18, 16, 80, 82), (0, 2, 4, 6, 8, 10, 12, 14, 16, 18, 20, 22, 24, 26, 28, 30, 32, 34, 36, 38, 40, 42, 44, 46, 48, 50, 52, 54, 56, 58, 60, 62), (96, 94, 158, 160), (78, 76, 140, 142), (111, 113, 177, 175), (93, 95, 159, 157), (112, 110, 174, 176), (75, 77, 141, 139), (94, 92, 156, 158), (127, 67, 131, 191), (76, 74, 138, 140), (109, 111, 175, 173), (64, 126, 190, 128), (91, 93, 157, 155), (110, 108, 172, 174), (73, 75, 139, 137), (92, 90, 154, 156), (125, 127, 191, 189), (74, 72, 136, 138), (107, 109, 173, 171), (126, 124, 188, 190), (89, 91, 155, 153), (108, 106, 170, 172), (71, 73, 137, 135), (90, 88, 152, 154), (123, 125, 189, 187), (72, 70, 134, 136), (105, 107, 171, 169), (124, 122, 186, 188), (87, 89, 153, 151), (106, 104, 168, 170), (69, 71, 135, 133), (88, 86, 150, 152), (121, 123, 187, 185), (7, 9, 73, 71), (44, 42, 106, 108), (25, 27, 91, 89), (62, 60, 124, 126), (43, 45, 109, 107), (10, 8, 72, 74), (61, 63, 127, 125), (28, 26, 90, 92), (9, 11, 75, 73), (46, 44, 108, 110), (27, 29, 93, 91), (0, 62, 126, 64), (45, 47, 111, 109), (12, 10, 74, 76), (63, 1, 67, 127), (30, 28, 92, 94), (11, 13, 77, 75), (48, 46, 110, 112), (29, 31, 95, 93), (47, 49, 113, 111), (14, 12, 76, 78), (32, 30, 94, 96), (13, 15, 79, 77), (50, 48, 112, 114), (31, 33, 97, 95), (49, 51, 115, 113), (16, 14, 78, 80), (34, 32, 96, 98), (15, 17, 81, 79), (52, 50, 114, 116), (33, 35, 99, 97), (51, 53, 117, 115), (128, 131, 130, 129), (129, 130, 133, 132), (132, 133, 135, 134), (134, 135, 137, 136), (136, 137, 139, 138), (138, 139, 141, 140), (140, 141, 143, 142), (142, 143, 145, 144), (144, 145, 147, 146), (146, 147, 149, 148), (148, 149, 151, 150), (150, 151, 153, 152), (152, 153, 155, 154), (154, 155, 157, 156), (156, 157, 159, 158), (158, 159, 161, 160), (160, 161, 163, 162), (162, 163, 165, 164), (164, 165, 167, 166), (166, 167, 169, 168), (168, 169, 171, 170), (170, 171, 173, 172), (172, 173, 175, 174), (174, 175, 177, 176), (176, 177, 179, 178), (178, 179, 181, 180), (180, 181, 183, 182), (182, 183, 185, 184), (184, 185, 187, 186), (186, 187, 189, 188), (188, 189, 191, 190), (190, 191, 131, 128), (77, 79, 143, 141), (114, 112, 176, 178), (95, 97, 161, 159), (113, 115, 179, 177), (80, 78, 142, 144), (98, 96, 160, 162), (79, 81, 145, 143), (116, 114, 178, 180), (97, 99, 163, 161), (115, 117, 181, 179), (82, 80, 144, 146), (100, 98, 162, 164), (81, 83, 147, 145), (65, 64, 128, 129), (118, 116, 180, 182), (99, 101, 165, 163), (67, 66, 130, 131), (117, 119, 183, 181), (84, 82, 146, 148), (102, 100, 164, 166), (83, 85, 149, 147), (120, 118, 182, 184), (101, 103, 167, 165), (68, 65, 129, 132), (119, 121, 185, 183), (86, 84, 148, 150), (66, 69, 133, 130), (104, 102, 166, 168), (85, 87, 151, 149), (122, 120, 184, 186), (103, 105, 169, 167), (70, 68, 132, 134)])
me_cylinder.materials.append(mat_plate)
me_cylinder.use_remesh_preserve_volume = False
me_cylinder.use_remesh_preserve_attributes = False
me_cylinder.use_mirror_vertex_groups = False
me_cylinder.update()
me_cube_002 = bpy.data.meshes.new('Cube.002')
me_cube_002.from_pydata([(-1.0, -1.0, -1.0), (-1.0, -1.0, 1.0), (-1.0, 1.0, -1.0), (-1.0, 1.0, 1.0), (1.0, -1.0, -1.0), (1.0, -1.0, 1.0), (1.0, 1.0, -1.0), (1.0, 1.0, 1.0)], [], [(0, 1, 3, 2), (2, 3, 7, 6), (6, 7, 5, 4), (4, 5, 1, 0), (2, 6, 4, 0), (7, 3, 1, 5)])
me_cube_002.materials.append(mat_chicken_001)
me_cube_002.use_remesh_preserve_volume = False
me_cube_002.use_remesh_preserve_attributes = False
me_cube_002.use_mirror_vertex_groups = False
me_cube_002.update()
me_cube_003 = bpy.data.meshes.new('Cube.003')
me_cube_003.from_pydata([(-1.0, -1.0, -1.0), (-1.0, -1.0, 1.0), (-1.0, 1.0, -1.0), (-1.0, 1.0, 1.0), (1.0, -1.0, -1.0), (1.0, -1.0, 1.0), (1.0, 1.0, -1.0), (1.0, 1.0, 1.0)], [], [(0, 1, 3, 2), (2, 3, 7, 6), (6, 7, 5, 4), (4, 5, 1, 0), (2, 6, 4, 0), (7, 3, 1, 5)])
me_cube_003.materials.append(mat_chicken_002)
me_cube_003.use_remesh_preserve_volume = False
me_cube_003.use_remesh_preserve_attributes = False
me_cube_003.use_mirror_vertex_groups = False
me_cube_003.update()
me_cube_004 = bpy.data.meshes.new('Cube.004')
me_cube_004.from_pydata([(-1.0, -1.0, -1.0), (-1.0, -1.0, 1.0), (-1.0, 1.0, -1.0), (-1.0, 1.0, 1.0), (1.0, -1.0, -1.0), (1.0, -1.0, 1.0), (1.0, 1.0, -1.0), (1.0, 1.0, 1.0)], [], [(0, 1, 3, 2), (2, 3, 7, 6), (6, 7, 5, 4), (4, 5, 1, 0), (2, 6, 4, 0), (7, 3, 1, 5)])
me_cube_004.materials.append(mat_chicken_003)
me_cube_004.use_remesh_preserve_volume = False
me_cube_004.use_remesh_preserve_attributes = False
me_cube_004.use_mirror_vertex_groups = False
me_cube_004.update()
me_cube_005 = bpy.data.meshes.new('Cube.005')
me_cube_005.from_pydata([(-1.0, -1.0, -1.0), (-1.0, -1.0, 1.0), (-1.0, 1.0, -1.0), (-1.0, 1.0, 1.0), (1.0, -1.0, -1.0), (1.0, -1.0, 1.0), (1.0, 1.0, -1.0), (1.0, 1.0, 1.0)], [], [(0, 1, 3, 2), (2, 3, 7, 6), (6, 7, 5, 4), (4, 5, 1, 0), (2, 6, 4, 0), (7, 3, 1, 5)])
me_cube_005.materials.append(mat_chicken_004)
me_cube_005.use_remesh_preserve_volume = False
me_cube_005.use_remesh_preserve_attributes = False
me_cube_005.use_mirror_vertex_groups = False
me_cube_005.update()

# ---- objects
ob_sphere_001 = bpy.data.objects.new('Sphere.001', me_sphere_001)
ob_cube = bpy.data.objects.new('Cube', me_cube_001)
ob_sphere = bpy.data.objects.new('Sphere', me_sphere)
ob_cylinder = bpy.data.objects.new('Cylinder', me_cylinder)
ob_lamp = bpy.data.objects.new('Lamp', light_lamp)
ob_camera = bpy.data.objects.new('Camera', cam_camera)
ob_cube_001 = bpy.data.objects.new('Cube.001', me_cube_002)
ob_cube_002 = bpy.data.objects.new('Cube.002', me_cube_003)
ob_cube_003 = bpy.data.objects.new('Cube.003', me_cube_004)
ob_cube_004 = bpy.data.objects.new('Cube.004', me_cube_005)

# ---- transforms, parenting, visibility, modifiers, constraints
ob_sphere_001.location = (-1.062, 0.1392, 0.0)
ob_sphere_001.scale = (0.75, 0.5, 0.5)
ob_sphere_001.lineart.crease_threshold = 0.0
ob_cube.location = (-0.8295, 0.7134, 0.2535)
ob_cube.rotation_euler = (0.0, -0.1833, -0.03665)
ob_cube.scale = (0.6, 0.1, 0.1)
ob_cube.lineart.crease_threshold = 0.0
ob_sphere.location = (0.6335, 0.4222, 0.0)
ob_sphere.lineart.crease_threshold = 0.0
ob_cylinder.location = (0.02698, -0.04738, 0.0)
ob_cylinder.scale = (2.0, 1.5, 0.05)
ob_cylinder.lineart.crease_threshold = 0.0
ob_lamp.location = (4.076, 1.005, 5.904)
ob_lamp.rotation_euler = (0.6503, 0.05522, 1.866)
ob_lamp.lock_rotations_4d = False
ob_lamp.empty_display_type = 'ARROWS'
ob_lamp.color = (0.0, 0.0, 0.0, 0.0)
ob_lamp.hide_viewport = True
ob_lamp.lineart.crease_threshold = 0.0
ob_camera.location = (7.481, -6.508, 5.344)
ob_camera.rotation_euler = (1.109, 0.0, 0.8149)
ob_camera.lock_rotations_4d = False
ob_camera.empty_display_type = 'ARROWS'
ob_camera.color = (0.0, 0.0, 0.0, 0.0)
ob_camera.hide_viewport = True
ob_camera.display_type = 'WIRE'
ob_camera.lineart.crease_threshold = 0.0
ob_cube_001.location = (-0.8814, 0.4474, 0.2538)
ob_cube_001.rotation_euler = (0.0, -0.1815, 0.0)
ob_cube_001.scale = (0.6, 0.1, 0.1)
ob_cube_001.lineart.crease_threshold = 0.0
ob_cube_002.location = (-0.9872, 0.1646, 0.1875)
ob_cube_002.rotation_euler = (-0.1431, 0.0, 0.04014)
ob_cube_002.scale = (0.6, 0.1, 0.1)
ob_cube_002.lineart.crease_threshold = 0.0
ob_cube_003.location = (-0.7331, 0.9873, 0.1955)
ob_cube_003.rotation_euler = (0.08901, -0.08552, 0.0)
ob_cube_003.scale = (0.6, 0.1, 0.1)
ob_cube_003.lineart.crease_threshold = 0.0
ob_cube_004.location = (-0.7198, -0.1028, 0.1875)
ob_cube_004.rotation_euler = (0.03142, -0.1449, 0.04712)
ob_cube_004.scale = (0.6, 0.1, 0.1)
ob_cube_004.lineart.crease_threshold = 0.0

# ---- collection membership
col_collection_1.objects.link(ob_sphere_001)
col_collection_1.objects.link(ob_cube)
col_collection_1.objects.link(ob_sphere)
col_collection_1.objects.link(ob_cylinder)
col_collection_1.objects.link(ob_lamp)
col_collection_1.objects.link(ob_camera)
col_collection_1.objects.link(ob_cube_001)
col_collection_1.objects.link(ob_cube_002)
col_collection_1.objects.link(ob_cube_003)
col_collection_1.objects.link(ob_cube_004)

# ---- scene / render settings (as saved in the file)
scene.camera = ob_camera
scene.frame_start = 1; scene.frame_end = 250; scene.frame_set(1)
scene.render.engine = 'BLENDER_EEVEE_NEXT'
scene.render.resolution_percentage = 50
scene.render.dither_intensity = 0.0
scene.cycles.use_denoising = False
scene.cycles.samples = 128
scene.cycles.sampling_pattern = 'TABULATED_SOBOL'
scene.cycles.use_adaptive_sampling = False
scene.cycles.use_light_tree = False
scene.cycles.blur_glossy = 0.0
scene.cycles.sample_clamp_indirect = 0.0
scene.view_settings.view_transform = 'Standard'
bpy.context.view_layer.update()
